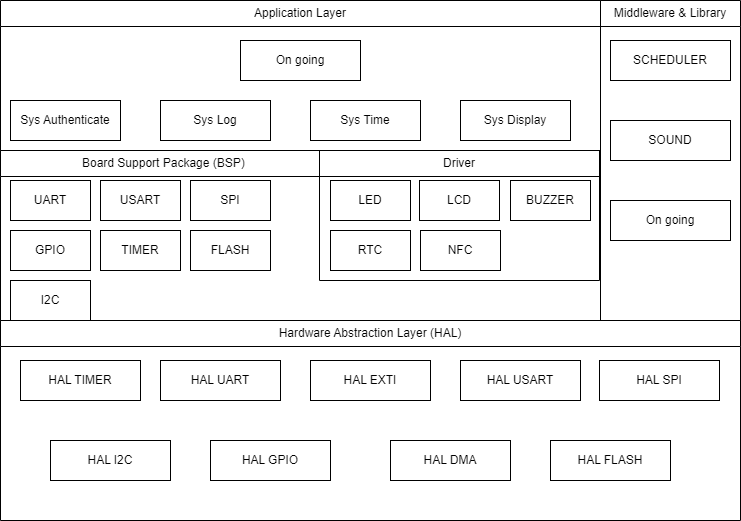

The diagram above was exported from draw.io. Its source (the exported page's mxGraphModel, read from the mxfile embedded in the PNG):
<mxGraphModel dx="1050" dy="569" grid="1" gridSize="10" guides="1" tooltips="1" connect="1" arrows="1" fold="1" page="1" pageScale="1" pageWidth="850" pageHeight="1100" math="0" shadow="0">
  <root>
    <mxCell id="0" />
    <mxCell id="1" parent="0" />
    <mxCell id="zKbPw9MBuZ7tZImYgMiM-1" value="&lt;div style=&quot;&quot;&gt;&lt;span style=&quot;background-color: initial;&quot;&gt;Application Layer&lt;/span&gt;&lt;/div&gt;" style="swimlane;fontStyle=0;childLayout=stackLayout;horizontal=1;startSize=26;fillColor=none;horizontalStack=0;resizeParent=1;resizeParentMax=0;resizeLast=0;collapsible=1;marginBottom=0;whiteSpace=wrap;html=1;align=center;movable=0;resizable=0;rotatable=0;deletable=0;editable=0;locked=1;connectable=0;" vertex="1" parent="1">
      <mxGeometry x="80" y="40" width="600" height="150" as="geometry" />
    </mxCell>
    <mxCell id="zKbPw9MBuZ7tZImYgMiM-5" value="&lt;blockquote style=&quot;margin: 0 0 0 40px; border: none; padding: 0px;&quot;&gt;&lt;blockquote style=&quot;margin: 0 0 0 40px; border: none; padding: 0px;&quot;&gt;Board Support Package (BSP)&lt;/blockquote&gt;&lt;/blockquote&gt;" style="swimlane;fontStyle=0;childLayout=stackLayout;horizontal=1;startSize=26;fillColor=none;horizontalStack=0;resizeParent=1;resizeParentMax=0;resizeLast=0;collapsible=1;marginBottom=0;whiteSpace=wrap;html=1;align=left;movable=0;resizable=0;rotatable=0;deletable=0;editable=0;locked=1;connectable=0;" vertex="1" parent="1">
      <mxGeometry x="80" y="190" width="600" height="170" as="geometry" />
    </mxCell>
    <mxCell id="zKbPw9MBuZ7tZImYgMiM-9" value="&lt;div style=&quot;&quot;&gt;&lt;span style=&quot;background-color: initial;&quot;&gt;Driver&lt;/span&gt;&lt;/div&gt;" style="swimlane;fontStyle=0;childLayout=stackLayout;horizontal=1;startSize=26;fillColor=none;horizontalStack=0;resizeParent=1;resizeParentMax=0;resizeLast=0;collapsible=1;marginBottom=0;whiteSpace=wrap;html=1;align=center;movable=0;resizable=0;rotatable=0;deletable=0;editable=0;locked=1;connectable=0;" vertex="1" parent="1">
      <mxGeometry x="399" y="190" width="280" height="130" as="geometry" />
    </mxCell>
    <mxCell id="zKbPw9MBuZ7tZImYgMiM-18" value="Middleware &amp;amp; Library" style="swimlane;fontStyle=0;childLayout=stackLayout;horizontal=1;startSize=26;fillColor=none;horizontalStack=0;resizeParent=1;resizeParentMax=0;resizeLast=0;collapsible=1;marginBottom=0;whiteSpace=wrap;html=1;movable=0;resizable=0;rotatable=0;deletable=0;editable=0;locked=1;connectable=0;" vertex="1" parent="1">
      <mxGeometry x="680" y="40" width="140" height="320" as="geometry" />
    </mxCell>
    <mxCell id="zKbPw9MBuZ7tZImYgMiM-26" value="&lt;div style=&quot;&quot;&gt;&lt;span style=&quot;background-color: initial;&quot;&gt;Hardware Abstraction Layer (HAL)&lt;/span&gt;&lt;/div&gt;" style="swimlane;fontStyle=0;childLayout=stackLayout;horizontal=1;startSize=26;fillColor=none;horizontalStack=0;resizeParent=1;resizeParentMax=0;resizeLast=0;collapsible=1;marginBottom=0;whiteSpace=wrap;html=1;align=center;swimlaneLine=1;movable=0;resizable=0;rotatable=0;deletable=0;editable=0;locked=1;connectable=0;" vertex="1" parent="1">
      <mxGeometry x="80" y="360" width="740" height="200" as="geometry" />
    </mxCell>
    <mxCell id="zKbPw9MBuZ7tZImYgMiM-27" value="HAL TIMER" style="html=1;whiteSpace=wrap;" vertex="1" parent="1">
      <mxGeometry x="100" y="400" width="120" height="40" as="geometry" />
    </mxCell>
    <mxCell id="zKbPw9MBuZ7tZImYgMiM-28" value="HAL UART" style="html=1;whiteSpace=wrap;" vertex="1" parent="1">
      <mxGeometry x="240" y="400" width="120" height="40" as="geometry" />
    </mxCell>
    <mxCell id="zKbPw9MBuZ7tZImYgMiM-29" value="HAL USART" style="html=1;whiteSpace=wrap;" vertex="1" parent="1">
      <mxGeometry x="540" y="400" width="120" height="40" as="geometry" />
    </mxCell>
    <mxCell id="zKbPw9MBuZ7tZImYgMiM-30" value="HAL SPI" style="html=1;whiteSpace=wrap;" vertex="1" parent="1">
      <mxGeometry x="679" y="400" width="120" height="40" as="geometry" />
    </mxCell>
    <mxCell id="zKbPw9MBuZ7tZImYgMiM-31" value="HAL I2C" style="html=1;whiteSpace=wrap;" vertex="1" parent="1">
      <mxGeometry x="130" y="480" width="120" height="40" as="geometry" />
    </mxCell>
    <mxCell id="zKbPw9MBuZ7tZImYgMiM-32" value="HAL GPIO" style="html=1;whiteSpace=wrap;" vertex="1" parent="1">
      <mxGeometry x="290" y="480" width="120" height="40" as="geometry" />
    </mxCell>
    <mxCell id="zKbPw9MBuZ7tZImYgMiM-33" value="HAL DMA" style="html=1;whiteSpace=wrap;" vertex="1" parent="1">
      <mxGeometry x="470" y="480" width="120" height="40" as="geometry" />
    </mxCell>
    <mxCell id="zKbPw9MBuZ7tZImYgMiM-34" value="HAL FLASH" style="html=1;whiteSpace=wrap;" vertex="1" parent="1">
      <mxGeometry x="630" y="480" width="120" height="40" as="geometry" />
    </mxCell>
    <mxCell id="zKbPw9MBuZ7tZImYgMiM-35" value="UART" style="html=1;whiteSpace=wrap;strokeColor=default;align=center;verticalAlign=middle;fontFamily=Helvetica;fontSize=12;fontColor=default;fontStyle=0;resizable=1;fillColor=none;" vertex="1" parent="1">
      <mxGeometry x="90" y="220" width="80" height="40" as="geometry" />
    </mxCell>
    <mxCell id="zKbPw9MBuZ7tZImYgMiM-36" value="LED" style="html=1;whiteSpace=wrap;strokeColor=default;align=center;verticalAlign=middle;fontFamily=Helvetica;fontSize=12;fontColor=default;fontStyle=0;resizable=1;fillColor=none;" vertex="1" parent="1">
      <mxGeometry x="410" y="220" width="80" height="40" as="geometry" />
    </mxCell>
    <mxCell id="zKbPw9MBuZ7tZImYgMiM-37" value="SCHEDULER" style="html=1;whiteSpace=wrap;strokeColor=default;align=center;verticalAlign=middle;fontFamily=Helvetica;fontSize=12;fontColor=default;fontStyle=0;resizable=1;fillColor=none;" vertex="1" parent="1">
      <mxGeometry x="690" y="80" width="120" height="40" as="geometry" />
    </mxCell>
    <mxCell id="zKbPw9MBuZ7tZImYgMiM-38" value="Sys Authenticate" style="html=1;whiteSpace=wrap;strokeColor=default;align=center;verticalAlign=middle;fontFamily=Helvetica;fontSize=12;fontColor=default;fontStyle=0;resizable=1;fillColor=none;" vertex="1" parent="1">
      <mxGeometry x="90" y="140" width="110" height="40" as="geometry" />
    </mxCell>
    <mxCell id="zKbPw9MBuZ7tZImYgMiM-39" value="USART" style="html=1;whiteSpace=wrap;strokeColor=default;align=center;verticalAlign=middle;fontFamily=Helvetica;fontSize=12;fontColor=default;fontStyle=0;resizable=1;fillColor=none;" vertex="1" parent="1">
      <mxGeometry x="180" y="220" width="80" height="40" as="geometry" />
    </mxCell>
    <mxCell id="zKbPw9MBuZ7tZImYgMiM-40" value="GPIO" style="html=1;whiteSpace=wrap;strokeColor=default;align=center;verticalAlign=middle;fontFamily=Helvetica;fontSize=12;fontColor=default;fontStyle=0;resizable=1;fillColor=none;" vertex="1" parent="1">
      <mxGeometry x="90" y="270" width="80" height="40" as="geometry" />
    </mxCell>
    <mxCell id="zKbPw9MBuZ7tZImYgMiM-41" value="SPI" style="html=1;whiteSpace=wrap;strokeColor=default;align=center;verticalAlign=middle;fontFamily=Helvetica;fontSize=12;fontColor=default;fontStyle=0;resizable=1;fillColor=none;" vertex="1" parent="1">
      <mxGeometry x="270" y="220" width="80" height="40" as="geometry" />
    </mxCell>
    <mxCell id="zKbPw9MBuZ7tZImYgMiM-42" value="TIMER" style="html=1;whiteSpace=wrap;strokeColor=default;align=center;verticalAlign=middle;fontFamily=Helvetica;fontSize=12;fontColor=default;fontStyle=0;resizable=1;fillColor=none;" vertex="1" parent="1">
      <mxGeometry x="180" y="270" width="80" height="40" as="geometry" />
    </mxCell>
    <mxCell id="zKbPw9MBuZ7tZImYgMiM-43" value="FLASH" style="html=1;whiteSpace=wrap;strokeColor=default;align=center;verticalAlign=middle;fontFamily=Helvetica;fontSize=12;fontColor=default;fontStyle=0;resizable=1;fillColor=none;" vertex="1" parent="1">
      <mxGeometry x="270" y="270" width="80" height="40" as="geometry" />
    </mxCell>
    <mxCell id="zKbPw9MBuZ7tZImYgMiM-44" value="I2C" style="html=1;whiteSpace=wrap;strokeColor=default;align=center;verticalAlign=middle;fontFamily=Helvetica;fontSize=12;fontColor=default;fontStyle=0;resizable=1;fillColor=none;" vertex="1" parent="1">
      <mxGeometry x="90" y="320" width="80" height="40" as="geometry" />
    </mxCell>
    <mxCell id="zKbPw9MBuZ7tZImYgMiM-45" value="LCD" style="html=1;whiteSpace=wrap;strokeColor=default;align=center;verticalAlign=middle;fontFamily=Helvetica;fontSize=12;fontColor=default;fontStyle=0;resizable=1;fillColor=none;" vertex="1" parent="1">
      <mxGeometry x="499" y="220" width="80" height="40" as="geometry" />
    </mxCell>
    <mxCell id="zKbPw9MBuZ7tZImYgMiM-46" value="BUZZER" style="html=1;whiteSpace=wrap;strokeColor=default;align=center;verticalAlign=middle;fontFamily=Helvetica;fontSize=12;fontColor=default;fontStyle=0;resizable=1;fillColor=none;" vertex="1" parent="1">
      <mxGeometry x="590" y="220" width="80" height="40" as="geometry" />
    </mxCell>
    <mxCell id="zKbPw9MBuZ7tZImYgMiM-47" value="RTC" style="html=1;whiteSpace=wrap;strokeColor=default;align=center;verticalAlign=middle;fontFamily=Helvetica;fontSize=12;fontColor=default;fontStyle=0;resizable=1;fillColor=none;" vertex="1" parent="1">
      <mxGeometry x="410" y="270" width="80" height="40" as="geometry" />
    </mxCell>
    <mxCell id="zKbPw9MBuZ7tZImYgMiM-48" value="NFC" style="html=1;whiteSpace=wrap;strokeColor=default;align=center;verticalAlign=middle;fontFamily=Helvetica;fontSize=12;fontColor=default;fontStyle=0;resizable=1;fillColor=none;" vertex="1" parent="1">
      <mxGeometry x="500" y="270" width="80" height="40" as="geometry" />
    </mxCell>
    <mxCell id="zKbPw9MBuZ7tZImYgMiM-49" value="SOUND" style="html=1;whiteSpace=wrap;strokeColor=default;align=center;verticalAlign=middle;fontFamily=Helvetica;fontSize=12;fontColor=default;fontStyle=0;resizable=1;fillColor=none;" vertex="1" parent="1">
      <mxGeometry x="690" y="160" width="120" height="40" as="geometry" />
    </mxCell>
    <mxCell id="zKbPw9MBuZ7tZImYgMiM-50" value="HAL EXTI" style="html=1;whiteSpace=wrap;" vertex="1" parent="1">
      <mxGeometry x="390" y="400" width="120" height="40" as="geometry" />
    </mxCell>
    <mxCell id="zKbPw9MBuZ7tZImYgMiM-51" value="Sys Log" style="html=1;whiteSpace=wrap;strokeColor=default;align=center;verticalAlign=middle;fontFamily=Helvetica;fontSize=12;fontColor=default;fontStyle=0;resizable=1;fillColor=none;" vertex="1" parent="1">
      <mxGeometry x="240" y="140" width="110" height="40" as="geometry" />
    </mxCell>
    <mxCell id="zKbPw9MBuZ7tZImYgMiM-52" value="Sys Time" style="html=1;whiteSpace=wrap;strokeColor=default;align=center;verticalAlign=middle;fontFamily=Helvetica;fontSize=12;fontColor=default;fontStyle=0;resizable=1;fillColor=none;" vertex="1" parent="1">
      <mxGeometry x="390" y="140" width="110" height="40" as="geometry" />
    </mxCell>
    <mxCell id="zKbPw9MBuZ7tZImYgMiM-53" value="Sys Display" style="html=1;whiteSpace=wrap;strokeColor=default;align=center;verticalAlign=middle;fontFamily=Helvetica;fontSize=12;fontColor=default;fontStyle=0;resizable=1;fillColor=none;" vertex="1" parent="1">
      <mxGeometry x="540" y="140" width="110" height="40" as="geometry" />
    </mxCell>
    <mxCell id="zKbPw9MBuZ7tZImYgMiM-55" value="On going" style="html=1;whiteSpace=wrap;strokeColor=default;align=center;verticalAlign=middle;fontFamily=Helvetica;fontSize=12;fontColor=default;fontStyle=0;resizable=1;fillColor=none;" vertex="1" parent="1">
      <mxGeometry x="690" y="240" width="120" height="40" as="geometry" />
    </mxCell>
    <mxCell id="zKbPw9MBuZ7tZImYgMiM-56" value="On going" style="html=1;whiteSpace=wrap;strokeColor=default;align=center;verticalAlign=middle;fontFamily=Helvetica;fontSize=12;fontColor=default;fontStyle=0;resizable=1;fillColor=none;" vertex="1" parent="1">
      <mxGeometry x="320" y="80" width="120" height="40" as="geometry" />
    </mxCell>
  </root>
</mxGraphModel>